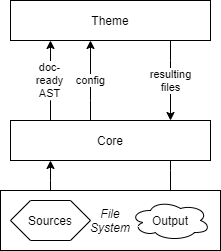

The diagram above was exported from draw.io. Its source (the exported page's mxGraphModel, read from the mxfile embedded in the PNG):
<mxGraphModel dx="395" dy="239" grid="1" gridSize="10" guides="1" tooltips="1" connect="1" arrows="1" fold="1" page="1" pageScale="1" pageWidth="1169" pageHeight="827" background="#ffffff" math="0" shadow="0">
  <root>
    <mxCell id="0" />
    <mxCell id="1" parent="0" />
    <mxCell id="X1P_XgFXTvOO_9OEPZov-11" style="edgeStyle=orthogonalEdgeStyle;rounded=0;orthogonalLoop=1;jettySize=auto;html=1;" parent="1" source="X1P_XgFXTvOO_9OEPZov-1" target="X1P_XgFXTvOO_9OEPZov-2" edge="1">
      <mxGeometry relative="1" as="geometry">
        <Array as="points">
          <mxPoint x="280" y="380" />
          <mxPoint x="280" y="380" />
        </Array>
      </mxGeometry>
    </mxCell>
    <mxCell id="X1P_XgFXTvOO_9OEPZov-12" value="doc-&lt;br&gt;ready&lt;br&gt;AST" style="edgeLabel;html=1;align=center;verticalAlign=middle;resizable=0;points=[];" parent="X1P_XgFXTvOO_9OEPZov-11" vertex="1" connectable="0">
      <mxGeometry x="0.35" y="1" relative="1" as="geometry">
        <mxPoint y="13.89" as="offset" />
      </mxGeometry>
    </mxCell>
    <mxCell id="X1P_XgFXTvOO_9OEPZov-13" style="edgeStyle=orthogonalEdgeStyle;rounded=0;orthogonalLoop=1;jettySize=auto;html=1;" parent="1" source="X1P_XgFXTvOO_9OEPZov-1" target="X1P_XgFXTvOO_9OEPZov-2" edge="1">
      <mxGeometry relative="1" as="geometry">
        <Array as="points">
          <mxPoint x="320" y="380" />
          <mxPoint x="320" y="380" />
        </Array>
      </mxGeometry>
    </mxCell>
    <mxCell id="X1P_XgFXTvOO_9OEPZov-14" value="config" style="edgeLabel;html=1;align=center;verticalAlign=middle;resizable=0;points=[];" parent="X1P_XgFXTvOO_9OEPZov-13" vertex="1" connectable="0">
      <mxGeometry x="-0.215" y="1" relative="1" as="geometry">
        <mxPoint x="1" y="-8.4" as="offset" />
      </mxGeometry>
    </mxCell>
    <mxCell id="AMzpmeX6loOlVP3QuAlK-4" style="edgeStyle=orthogonalEdgeStyle;rounded=0;orthogonalLoop=1;jettySize=auto;html=1;" edge="1" parent="1" source="X1P_XgFXTvOO_9OEPZov-1" target="AMzpmeX6loOlVP3QuAlK-3">
      <mxGeometry relative="1" as="geometry">
        <Array as="points">
          <mxPoint x="400" y="450" />
          <mxPoint x="400" y="450" />
        </Array>
      </mxGeometry>
    </mxCell>
    <mxCell id="X1P_XgFXTvOO_9OEPZov-1" value="Core" style="rounded=0;whiteSpace=wrap;html=1;" parent="1" vertex="1">
      <mxGeometry x="240" y="400" width="200" height="40" as="geometry" />
    </mxCell>
    <mxCell id="X1P_XgFXTvOO_9OEPZov-15" style="edgeStyle=orthogonalEdgeStyle;rounded=0;orthogonalLoop=1;jettySize=auto;html=1;" parent="1" source="X1P_XgFXTvOO_9OEPZov-2" target="X1P_XgFXTvOO_9OEPZov-1" edge="1">
      <mxGeometry relative="1" as="geometry">
        <Array as="points">
          <mxPoint x="400" y="340" />
          <mxPoint x="400" y="340" />
        </Array>
      </mxGeometry>
    </mxCell>
    <mxCell id="X1P_XgFXTvOO_9OEPZov-16" value="resulting&lt;br&gt;files" style="edgeLabel;html=1;align=center;verticalAlign=middle;resizable=0;points=[];" parent="X1P_XgFXTvOO_9OEPZov-15" vertex="1" connectable="0">
      <mxGeometry x="-0.395" y="-3" relative="1" as="geometry">
        <mxPoint x="3" y="15.6" as="offset" />
      </mxGeometry>
    </mxCell>
    <mxCell id="X1P_XgFXTvOO_9OEPZov-2" value="Theme" style="rounded=0;whiteSpace=wrap;html=1;" parent="1" vertex="1">
      <mxGeometry x="240" y="280" width="200" height="40" as="geometry" />
    </mxCell>
    <mxCell id="AMzpmeX6loOlVP3QuAlK-2" style="edgeStyle=orthogonalEdgeStyle;rounded=0;orthogonalLoop=1;jettySize=auto;html=1;" edge="1" parent="1" source="AMzpmeX6loOlVP3QuAlK-1" target="X1P_XgFXTvOO_9OEPZov-1">
      <mxGeometry relative="1" as="geometry">
        <Array as="points">
          <mxPoint x="280" y="460" />
          <mxPoint x="280" y="460" />
        </Array>
      </mxGeometry>
    </mxCell>
    <mxCell id="AMzpmeX6loOlVP3QuAlK-6" value="" style="group" vertex="1" connectable="0" parent="1">
      <mxGeometry x="230" y="470" width="220" height="60" as="geometry" />
    </mxCell>
    <mxCell id="AMzpmeX6loOlVP3QuAlK-5" value="&lt;i&gt;File&lt;br&gt;System&lt;/i&gt;" style="rounded=0;whiteSpace=wrap;html=1;" vertex="1" parent="AMzpmeX6loOlVP3QuAlK-6">
      <mxGeometry width="220" height="60" as="geometry" />
    </mxCell>
    <mxCell id="AMzpmeX6loOlVP3QuAlK-1" value="Sources" style="shape=hexagon;perimeter=hexagonPerimeter2;whiteSpace=wrap;html=1;fixedSize=1;" vertex="1" parent="AMzpmeX6loOlVP3QuAlK-6">
      <mxGeometry x="10" y="10" width="80" height="40" as="geometry" />
    </mxCell>
    <mxCell id="AMzpmeX6loOlVP3QuAlK-3" value="Output" style="ellipse;shape=cloud;whiteSpace=wrap;html=1;" vertex="1" parent="AMzpmeX6loOlVP3QuAlK-6">
      <mxGeometry x="130" y="10" width="80" height="40" as="geometry" />
    </mxCell>
  </root>
</mxGraphModel>